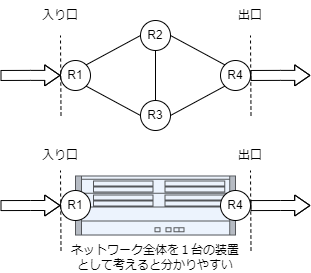

The diagram above was exported from draw.io. Its source (the exported page's mxGraphModel, read from the mxfile embedded in the PNG):
<mxGraphModel dx="1115" dy="1086" grid="1" gridSize="10" guides="1" tooltips="1" connect="1" arrows="1" fold="1" page="1" pageScale="1" pageWidth="827" pageHeight="1169" math="0" shadow="0">
  <root>
    <mxCell id="0" />
    <mxCell id="1" parent="0" />
    <mxCell id="79" value="" style="shape=mxgraph.rack.cisco.cisco_asr_1004_router;html=1;labelPosition=right;align=left;spacingLeft=15;dashed=0;shadow=0;fillColor=#dae8fc;opacity=50;strokeColor=#6c8ebf;" parent="1" vertex="1">
      <mxGeometry x="204.5" y="225" width="161" height="60" as="geometry" />
    </mxCell>
    <mxCell id="6" style="html=1;exitX=1;exitY=0;exitDx=0;exitDy=0;entryX=0;entryY=0.5;entryDx=0;entryDy=0;endArrow=none;endFill=0;" parent="1" source="2" target="3" edge="1">
      <mxGeometry relative="1" as="geometry" />
    </mxCell>
    <mxCell id="2" value="R1" style="ellipse;whiteSpace=wrap;html=1;aspect=fixed;" parent="1" vertex="1">
      <mxGeometry x="190" y="110" width="30" height="30" as="geometry" />
    </mxCell>
    <mxCell id="3" value="R2" style="ellipse;whiteSpace=wrap;html=1;aspect=fixed;" parent="1" vertex="1">
      <mxGeometry x="270" y="70" width="30" height="30" as="geometry" />
    </mxCell>
    <mxCell id="4" value="R3" style="ellipse;whiteSpace=wrap;html=1;aspect=fixed;" parent="1" vertex="1">
      <mxGeometry x="270" y="150" width="30" height="30" as="geometry" />
    </mxCell>
    <mxCell id="5" value="R4" style="ellipse;whiteSpace=wrap;html=1;aspect=fixed;" parent="1" vertex="1">
      <mxGeometry x="350" y="110" width="30" height="30" as="geometry" />
    </mxCell>
    <mxCell id="8" style="html=1;endArrow=none;endFill=0;entryX=0;entryY=0;entryDx=0;entryDy=0;exitX=1;exitY=0.5;exitDx=0;exitDy=0;" parent="1" source="3" target="5" edge="1">
      <mxGeometry relative="1" as="geometry">
        <mxPoint x="300" y="80" as="sourcePoint" />
        <mxPoint x="320" y="125" as="targetPoint" />
      </mxGeometry>
    </mxCell>
    <mxCell id="9" style="html=1;exitX=0.5;exitY=0;exitDx=0;exitDy=0;entryX=0.5;entryY=1;entryDx=0;entryDy=0;endArrow=none;endFill=0;" parent="1" source="4" target="3" edge="1">
      <mxGeometry relative="1" as="geometry">
        <mxPoint x="225.60660171779818" y="124.3933982822017" as="sourcePoint" />
        <mxPoint x="280" y="90.00999999999999" as="targetPoint" />
      </mxGeometry>
    </mxCell>
    <mxCell id="10" style="html=1;endArrow=none;endFill=0;exitX=1;exitY=0.5;exitDx=0;exitDy=0;entryX=0;entryY=1;entryDx=0;entryDy=0;" parent="1" source="4" target="5" edge="1">
      <mxGeometry relative="1" as="geometry">
        <mxPoint x="330" y="170" as="sourcePoint" />
        <mxPoint x="330" y="125" as="targetPoint" />
      </mxGeometry>
    </mxCell>
    <mxCell id="11" style="html=1;endArrow=none;endFill=0;exitX=0;exitY=0.5;exitDx=0;exitDy=0;entryX=1;entryY=1;entryDx=0;entryDy=0;" parent="1" source="4" target="2" edge="1">
      <mxGeometry relative="1" as="geometry">
        <mxPoint x="308.43568407306464" y="168.3304877622918" as="sourcePoint" />
        <mxPoint x="361.5996788168288" y="141.74028131369084" as="targetPoint" />
      </mxGeometry>
    </mxCell>
    <mxCell id="12" value="" style="shape=flexArrow;endArrow=classic;html=1;endWidth=10;endSize=4.776190476190476;" parent="1" edge="1">
      <mxGeometry width="50" height="50" relative="1" as="geometry">
        <mxPoint x="130" y="124.97" as="sourcePoint" />
        <mxPoint x="190" y="124.89" as="targetPoint" />
        <Array as="points">
          <mxPoint x="160" y="124.89" />
        </Array>
      </mxGeometry>
    </mxCell>
    <mxCell id="13" value="" style="shape=flexArrow;endArrow=classic;html=1;endWidth=10;endSize=4.776190476190476;" parent="1" edge="1">
      <mxGeometry width="50" height="50" relative="1" as="geometry">
        <mxPoint x="380" y="124.97000000000003" as="sourcePoint" />
        <mxPoint x="440" y="124.88999999999999" as="targetPoint" />
        <Array as="points">
          <mxPoint x="410" y="124.89" />
        </Array>
      </mxGeometry>
    </mxCell>
    <mxCell id="74" value="R1" style="ellipse;whiteSpace=wrap;html=1;aspect=fixed;" parent="1" vertex="1">
      <mxGeometry x="190" y="240" width="30" height="30" as="geometry" />
    </mxCell>
    <mxCell id="75" value="R4" style="ellipse;whiteSpace=wrap;html=1;aspect=fixed;" parent="1" vertex="1">
      <mxGeometry x="350" y="240" width="30" height="30" as="geometry" />
    </mxCell>
    <mxCell id="80" value="" style="shape=flexArrow;endArrow=classic;html=1;endWidth=10;endSize=4.776190476190476;" parent="1" edge="1">
      <mxGeometry width="50" height="50" relative="1" as="geometry">
        <mxPoint x="130" y="255.08000000000004" as="sourcePoint" />
        <mxPoint x="190" y="255" as="targetPoint" />
        <Array as="points">
          <mxPoint x="160" y="255" />
        </Array>
      </mxGeometry>
    </mxCell>
    <mxCell id="81" value="" style="shape=flexArrow;endArrow=classic;html=1;endWidth=10;endSize=4.776190476190476;" parent="1" edge="1">
      <mxGeometry width="50" height="50" relative="1" as="geometry">
        <mxPoint x="380" y="255.08000000000004" as="sourcePoint" />
        <mxPoint x="440" y="255" as="targetPoint" />
        <Array as="points">
          <mxPoint x="410" y="255" />
        </Array>
      </mxGeometry>
    </mxCell>
    <mxCell id="82" value="" style="endArrow=none;dashed=1;html=1;" parent="1" edge="1">
      <mxGeometry width="50" height="50" relative="1" as="geometry">
        <mxPoint x="190.5" y="165" as="sourcePoint" />
        <mxPoint x="190" y="85" as="targetPoint" />
      </mxGeometry>
    </mxCell>
    <mxCell id="83" value="" style="endArrow=none;dashed=1;html=1;" parent="1" edge="1">
      <mxGeometry width="50" height="50" relative="1" as="geometry">
        <mxPoint x="380.5" y="165" as="sourcePoint" />
        <mxPoint x="380" y="85" as="targetPoint" />
      </mxGeometry>
    </mxCell>
    <mxCell id="84" value="" style="endArrow=none;dashed=1;html=1;" parent="1" edge="1">
      <mxGeometry width="50" height="50" relative="1" as="geometry">
        <mxPoint x="190.5" y="300" as="sourcePoint" />
        <mxPoint x="190" y="220" as="targetPoint" />
      </mxGeometry>
    </mxCell>
    <mxCell id="85" value="" style="endArrow=none;dashed=1;html=1;" parent="1" edge="1">
      <mxGeometry width="50" height="50" relative="1" as="geometry">
        <mxPoint x="380.5" y="300" as="sourcePoint" />
        <mxPoint x="380" y="220" as="targetPoint" />
      </mxGeometry>
    </mxCell>
    <mxCell id="86" value="入り口" style="text;html=1;strokeColor=none;fillColor=none;align=center;verticalAlign=middle;whiteSpace=wrap;rounded=0;opacity=50;" parent="1" vertex="1">
      <mxGeometry x="160" y="50" width="60" height="30" as="geometry" />
    </mxCell>
    <mxCell id="87" value="出口" style="text;html=1;strokeColor=none;fillColor=none;align=center;verticalAlign=middle;whiteSpace=wrap;rounded=0;opacity=50;" parent="1" vertex="1">
      <mxGeometry x="350" y="50" width="60" height="30" as="geometry" />
    </mxCell>
    <mxCell id="88" value="入り口" style="text;html=1;strokeColor=none;fillColor=none;align=center;verticalAlign=middle;whiteSpace=wrap;rounded=0;opacity=50;" parent="1" vertex="1">
      <mxGeometry x="160" y="190" width="60" height="30" as="geometry" />
    </mxCell>
    <mxCell id="89" value="出口" style="text;html=1;strokeColor=none;fillColor=none;align=center;verticalAlign=middle;whiteSpace=wrap;rounded=0;opacity=50;" parent="1" vertex="1">
      <mxGeometry x="350" y="190" width="60" height="30" as="geometry" />
    </mxCell>
    <mxCell id="90" value="ネットワーク全体を１台の装置として考えると分かりやすい" style="text;html=1;strokeColor=none;fillColor=none;align=center;verticalAlign=middle;whiteSpace=wrap;rounded=0;opacity=50;" parent="1" vertex="1">
      <mxGeometry x="195" y="292" width="180" height="30" as="geometry" />
    </mxCell>
  </root>
</mxGraphModel>